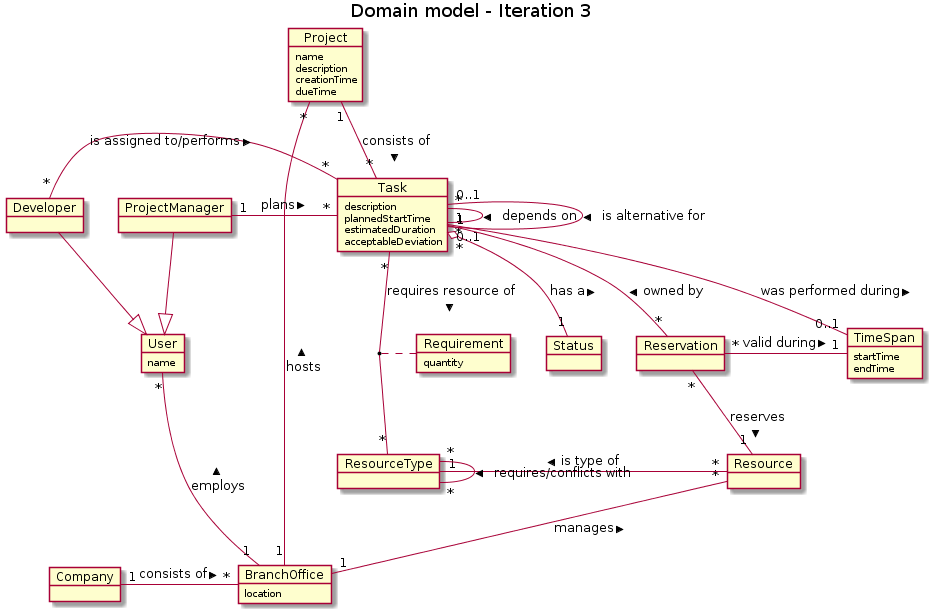

The diagram above was rendered by PlantUML. Its source (embedded in the PNG):
@startuml
title Domain model - Iteration 3


object Company

object BranchOffice {
    location
}



object Project {
    name
    description
    creationTime
    dueTime
}

object Task {
    description
    plannedStartTime
    estimatedDuration
    acceptableDeviation
}

object User {
    name
}

object Developer

object ProjectManager

object Status

object TimeSpan {
    startTime
    endTime
}

object Reservation

object Resource

object Requirement {
    quantity
}

object ResourceType



Company "1" -right- "*" BranchOffice: consists of >
BranchOffice "1" -up- "*" Project: hosts >
BranchOffice "1" -up- "*" User: employs >
BranchOffice "1" -up- "*" Resource: manages >



Project "1" -- "*" Task: consists of >
Task "*" -left- "1" ProjectManager: < plans
Task "*" -left- "*" Developer: < is assigned to/performs
User <|-up- Developer
User <|-up- ProjectManager
Task "1" -down- "0..1" TimeSpan: was performed during >
Task "*" o-down- "1" Status: has a >
Task "*" -- "*" Task: depends on >
Task "0..1" -- "0..1" Task: is alternative for >
Task "1" -down- "*" Reservation: < owned by
Reservation "*" -right- "1" TimeSpan: valid during >
Resource "1" -up- "*" Reservation: < reserves
ResourceType "1" -right- "*" Resource: < is type of
ResourceType "*" -- "*" ResourceType: requires/conflicts with >
Task "*" -down- "*" ResourceType: requires resource of >
(Task, ResourceType) .. Requirement
@enduml